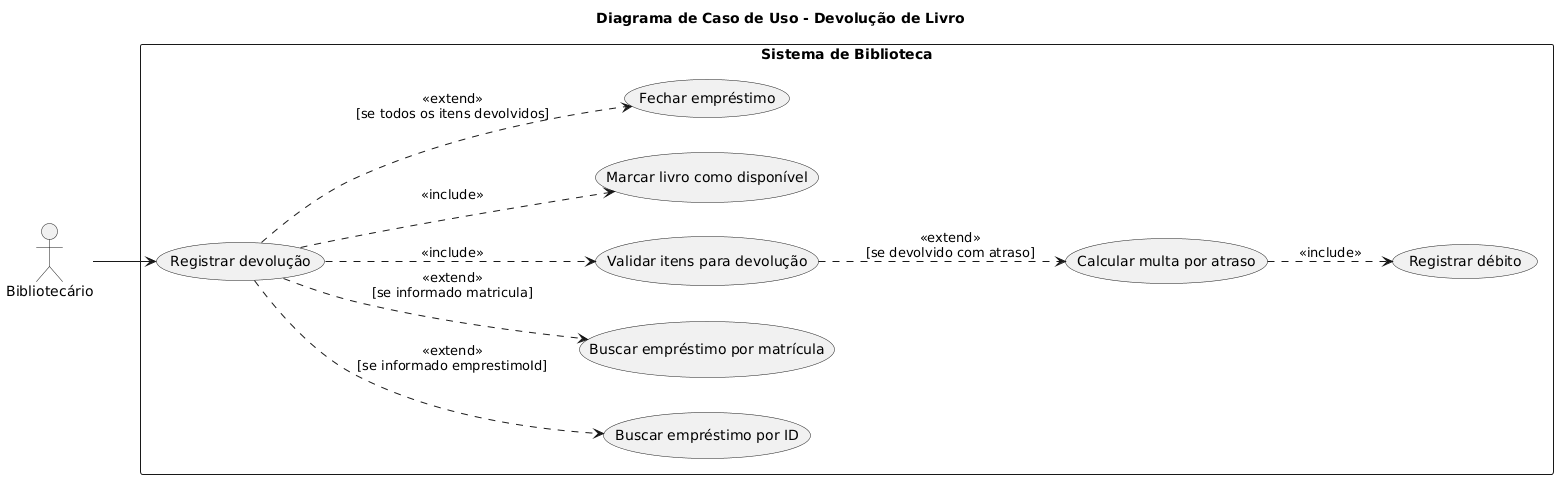

The diagram above was rendered by PlantUML. Its source (embedded in the PNG):
@startuml
title Diagrama de Caso de Uso - Devolução de Livro

left to right direction

actor Bibliotecário as bib

rectangle "Sistema de Biblioteca" {
    usecase "Registrar devolução" as UC1
    usecase "Buscar empréstimo por ID" as UC2
    usecase "Buscar empréstimo por matrícula" as UC3
    usecase "Validar itens para devolução" as UC4
    usecase "Calcular multa por atraso" as UC5
    usecase "Registrar débito" as UC6
    usecase "Marcar livro como disponível" as UC7
    usecase "Fechar empréstimo" as UC8
}

bib --> UC1

UC1 ..> UC2 : <<extend>>\n[se informado emprestimoId]
UC1 ..> UC3 : <<extend>>\n[se informado matricula]
UC1 ..> UC4 : <<include>>
UC4 ..> UC5 : <<extend>>\n[se devolvido com atraso]
UC5 ..> UC6 : <<include>>
UC1 ..> UC7 : <<include>>
UC1 ..> UC8 : <<extend>>\n[se todos os itens devolvidos]
@enduml